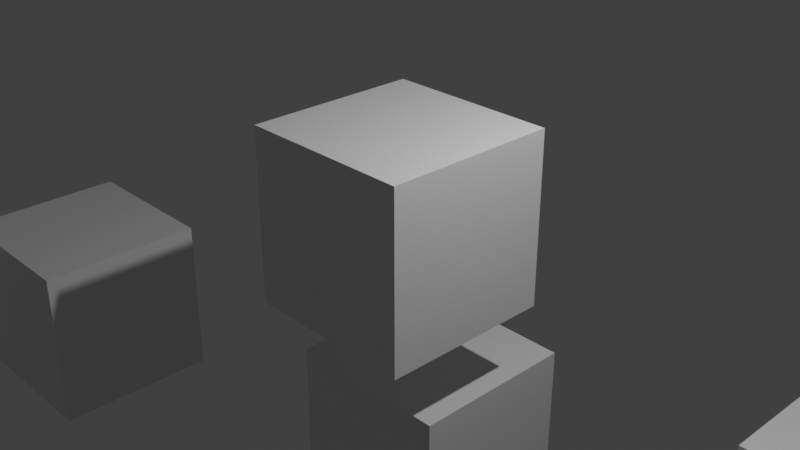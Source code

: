 # Source: variantmergetest.blend  (saved by Blender 3.6.13; exported with 4.5.12 LTS)
import bpy
from mathutils import Matrix  # noqa: F401  (used for matrix-valued properties, if any)

bpy.ops.wm.read_factory_settings(use_empty=True)
scene = bpy.context.scene
scene.name = 'Scene'

# ---- collections
col_collection = bpy.data.collections.new('Collection'); scene.collection.children.link(col_collection)

# ---- materials (node trees are filled in below, after node groups)
mat_material = bpy.data.materials.new('Material')
mat_material.alpha_threshold = 0.0
mat_material.use_transparent_shadow = False
mat_material.line_color = (0.0, 0.0, 0.0, 1.0)

# ---- material node trees
mat_material.use_nodes = True; mat_material.node_tree.nodes.clear()
_N = mat_material.node_tree.nodes; _L = mat_material.node_tree.links
n0 = _N.new('ShaderNodeOutputMaterial'); n0.name = 'Material Output'; n0.location = (300, 300)
n1 = _N.new('ShaderNodeBsdfPrincipled'); n1.name = 'Principled BSDF'; n1.location = (10, 300)
n1.distribution = 'GGX'
n1.subsurface_method = 'BURLEY'
n1.inputs[2].default_value = 0.4
n1.inputs[3].default_value = 1.45
n1.inputs[27].default_value = (0.0, 0.0, 0.0, 1.0)
n1.inputs[28].default_value = 1.0
_L.new(n1.outputs[0], n0.inputs[0])
n0.is_active_output = True

# ---- world
world_world = bpy.data.worlds.new('World'); scene.world = world_world
world_world.use_nodes = True; world_world.node_tree.nodes.clear()
_N = world_world.node_tree.nodes; _L = world_world.node_tree.links
n0 = _N.new('ShaderNodeOutputWorld'); n0.name = 'World Output'; n0.location = (300, 300)
n1 = _N.new('ShaderNodeBackground'); n1.name = 'Background'; n1.location = (10, 300)
n1.inputs[0].default_value = (0.05088, 0.05088, 0.05088, 1.0)
_L.new(n1.outputs[0], n0.inputs[0])
n0.is_active_output = True
world_world.color = (0.05088, 0.05088, 0.05088)
world_world.use_sun_shadow = False
world_world.sun_shadow_jitter_overblur = 0.0

# ---- cameras
cam_camera = bpy.data.cameras.new('Camera')
cam_camera.clip_end = 100.0
cam_camera.ortho_scale = 7.314

# ---- lights
light_light = bpy.data.lights.new('Light', 'POINT')
light_light.transmission_factor = 0.0
light_light.energy = 1000.0
light_light.shadow_soft_size = 0.1
light_light.shadow_maximum_resolution = 0.006
light_light.use_absolute_resolution = True

# ---- meshes
me_cube = bpy.data.meshes.new('Cube')
me_cube.from_pydata([(1.0, 1.0, 1.0), (1.0, 1.0, -1.0), (1.0, -1.0, 1.0), (1.0, -1.0, -1.0), (-1.0, 1.0, 1.0), (-1.0, 1.0, -1.0), (-1.0, -1.0, 1.0), (-1.0, -1.0, -1.0)], [], [(0, 4, 6, 2), (3, 2, 6, 7), (7, 6, 4, 5), (5, 1, 3, 7), (1, 0, 2, 3), (5, 4, 0, 1)])
_uv = me_cube.uv_layers.new(name='UVMap')
_uv.uv.foreach_set('vector', [0.625, 0.5, 0.875, 0.5, 0.875, 0.75, 0.625, 0.75, 0.375, 0.75, 0.625, 0.75, 0.625, 1.0, 0.375, 1.0, 0.375, 0.0, 0.625, 0.0, 0.625, 0.25, 0.375, 0.25, 0.125, 0.5, 0.375, 0.5, 0.375, 0.75, 0.125, 0.75, 0.375, 0.5, 0.625, 0.5, 0.625, 0.75, 0.375, 0.75, 0.375, 0.25, 0.625, 0.25, 0.625, 0.5, 0.375, 0.5])
me_cube.materials.append(mat_material)
me_cube.use_remesh_preserve_volume = False
me_cube.use_remesh_preserve_attributes = False
me_cube.use_mirror_vertex_groups = False
me_cube.update()
me_cube_001 = bpy.data.meshes.new('Cube.001')
me_cube_001.from_pydata([(1.0, 1.0, 1.0), (1.0, 1.0, -1.0), (1.0, -1.0, 1.0), (1.0, -1.0, -1.0), (-1.0, 1.0, 1.0), (-1.0, 1.0, -1.0), (-1.0, -1.0, 1.0), (-1.0, -1.0, -1.0)], [], [(0, 4, 6, 2), (3, 2, 6, 7), (7, 6, 4, 5), (5, 1, 3, 7), (1, 0, 2, 3), (5, 4, 0, 1)])
_uv = me_cube_001.uv_layers.new(name='UVMap')
_uv.uv.foreach_set('vector', [0.625, 0.5, 0.875, 0.5, 0.875, 0.75, 0.625, 0.75, 0.375, 0.75, 0.625, 0.75, 0.625, 1.0, 0.375, 1.0, 0.375, 0.0, 0.625, 0.0, 0.625, 0.25, 0.375, 0.25, 0.125, 0.5, 0.375, 0.5, 0.375, 0.75, 0.125, 0.75, 0.375, 0.5, 0.625, 0.5, 0.625, 0.75, 0.375, 0.75, 0.375, 0.25, 0.625, 0.25, 0.625, 0.5, 0.375, 0.5])
me_cube_001.materials.append(mat_material)
me_cube_001.use_remesh_preserve_volume = False
me_cube_001.use_remesh_preserve_attributes = False
me_cube_001.use_mirror_vertex_groups = False
me_cube_001.update()
me_cube_002 = bpy.data.meshes.new('Cube.002')
me_cube_002.from_pydata([(1.0, 1.0, 1.0), (1.0, 1.0, -1.0), (1.0, -1.0, 1.0), (1.0, -1.0, -1.0), (-1.0, 1.0, 1.0), (-1.0, 1.0, -1.0), (-1.0, -1.0, 1.0), (-1.0, -1.0, -1.0)], [], [(0, 4, 6, 2), (3, 2, 6, 7), (7, 6, 4, 5), (5, 1, 3, 7), (1, 0, 2, 3), (5, 4, 0, 1)])
_uv = me_cube_002.uv_layers.new(name='UVMap')
_uv.uv.foreach_set('vector', [0.625, 0.5, 0.875, 0.5, 0.875, 0.75, 0.625, 0.75, 0.375, 0.75, 0.625, 0.75, 0.625, 1.0, 0.375, 1.0, 0.375, 0.0, 0.625, 0.0, 0.625, 0.25, 0.375, 0.25, 0.125, 0.5, 0.375, 0.5, 0.375, 0.75, 0.125, 0.75, 0.375, 0.5, 0.625, 0.5, 0.625, 0.75, 0.375, 0.75, 0.375, 0.25, 0.625, 0.25, 0.625, 0.5, 0.375, 0.5])
me_cube_002.materials.append(mat_material)
me_cube_002.use_remesh_preserve_volume = False
me_cube_002.use_remesh_preserve_attributes = False
me_cube_002.use_mirror_vertex_groups = False
me_cube_002.update()
me_cube_003 = bpy.data.meshes.new('Cube.003')
me_cube_003.from_pydata([(1.0, 1.0, 1.0), (1.0, 1.0, -1.0), (1.0, -1.0, 1.0), (1.0, -1.0, -1.0), (-1.0, 1.0, 1.0), (-1.0, 1.0, -1.0), (-1.0, -1.0, 1.0), (-1.0, -1.0, -1.0)], [], [(0, 4, 6, 2), (3, 2, 6, 7), (7, 6, 4, 5), (5, 1, 3, 7), (1, 0, 2, 3), (5, 4, 0, 1)])
_uv = me_cube_003.uv_layers.new(name='UVMap')
_uv.uv.foreach_set('vector', [0.625, 0.5, 0.875, 0.5, 0.875, 0.75, 0.625, 0.75, 0.375, 0.75, 0.625, 0.75, 0.625, 1.0, 0.375, 1.0, 0.375, 0.0, 0.625, 0.0, 0.625, 0.25, 0.375, 0.25, 0.125, 0.5, 0.375, 0.5, 0.375, 0.75, 0.125, 0.75, 0.375, 0.5, 0.625, 0.5, 0.625, 0.75, 0.375, 0.75, 0.375, 0.25, 0.625, 0.25, 0.625, 0.5, 0.375, 0.5])
me_cube_003.materials.append(mat_material)
me_cube_003.use_remesh_preserve_volume = False
me_cube_003.use_remesh_preserve_attributes = False
me_cube_003.use_mirror_vertex_groups = False
me_cube_003.update()
me_cube_004 = bpy.data.meshes.new('Cube.004')
me_cube_004.from_pydata([(1.0, 1.0, 1.0), (1.0, 1.0, -1.0), (1.0, -1.0, 1.0), (1.0, -1.0, -1.0), (-1.0, 1.0, 1.0), (-1.0, 1.0, -1.0), (-1.0, -1.0, 1.0), (-1.0, -1.0, -1.0)], [], [(0, 4, 6, 2), (3, 2, 6, 7), (7, 6, 4, 5), (5, 1, 3, 7), (1, 0, 2, 3), (5, 4, 0, 1)])
_uv = me_cube_004.uv_layers.new(name='UVMap')
_uv.uv.foreach_set('vector', [0.625, 0.5, 0.875, 0.5, 0.875, 0.75, 0.625, 0.75, 0.375, 0.75, 0.625, 0.75, 0.625, 1.0, 0.375, 1.0, 0.375, 0.0, 0.625, 0.0, 0.625, 0.25, 0.375, 0.25, 0.125, 0.5, 0.375, 0.5, 0.375, 0.75, 0.125, 0.75, 0.375, 0.5, 0.625, 0.5, 0.625, 0.75, 0.375, 0.75, 0.375, 0.25, 0.625, 0.25, 0.625, 0.5, 0.375, 0.5])
me_cube_004.materials.append(mat_material)
me_cube_004.use_remesh_preserve_volume = False
me_cube_004.use_remesh_preserve_attributes = False
me_cube_004.use_mirror_vertex_groups = False
me_cube_004.update()

# ---- objects
ob_cube = bpy.data.objects.new('Cube', me_cube)
ob_light = bpy.data.objects.new('Light', light_light)
ob_camera = bpy.data.objects.new('Camera', cam_camera)
ob_cube_001 = bpy.data.objects.new('Cube.001', me_cube_001)
ob_cube_002 = bpy.data.objects.new('Cube.002', me_cube_002)
ob_variant1 = bpy.data.objects.new('Variant1', me_cube_003)
ob_variant2 = bpy.data.objects.new('Variant2', me_cube_004)

# ---- transforms, parenting, visibility, modifiers, constraints
ob_cube.location = (0.0, 0.0, 0.0)
ob_cube.lock_rotations_4d = False
ob_cube.empty_display_type = 'ARROWS'
ob_cube.lineart.crease_threshold = 0.0
ob_light.location = (4.076, 1.005, 5.904)
ob_light.rotation_euler = (0.6503, 0.05522, 1.866)
ob_light.lock_rotations_4d = False
ob_light.empty_display_type = 'ARROWS'
ob_light.color = (0.0, 0.0, 0.0, 0.0)
ob_light.lineart.crease_threshold = 0.0
ob_camera.location = (7.359, -6.926, 4.958)
ob_camera.rotation_euler = (1.109, 0.0, 0.8149)
ob_camera.lock_rotations_4d = False
ob_camera.empty_display_type = 'ARROWS'
ob_camera.color = (0.0, 0.0, 0.0, 0.0)
ob_camera.display_type = 'WIRE'
ob_camera.lineart.crease_threshold = 0.0
ob_cube_001.parent = ob_cube
ob_cube_001.location = (-0.1844, 0.6597, -2.965)
ob_cube_001.lock_rotations_4d = False
ob_cube_001.empty_display_type = 'ARROWS'
ob_cube_001.lineart.crease_threshold = 0.0
ob_cube_002.parent = ob_cube
ob_cube_002.location = (4.039, 2.931, -3.16)
ob_cube_002.lock_rotations_4d = False
ob_cube_002.empty_display_type = 'ARROWS'
ob_cube_002.lineart.crease_threshold = 0.0
ob_variant1.parent = ob_cube
ob_variant1.location = (-4.687, -1.175, -2.394)
ob_variant1.lock_rotations_4d = False
ob_variant1.empty_display_type = 'ARROWS'
ob_variant1.lineart.crease_threshold = 0.0
ob_variant2.parent = ob_cube
ob_variant2.location = (-8.055, -2.552, -1.888)
ob_variant2.lock_rotations_4d = False
ob_variant2.empty_display_type = 'ARROWS'
ob_variant2.lineart.crease_threshold = 0.0

# ---- collection membership
col_collection.objects.link(ob_cube)
col_collection.objects.link(ob_light)
col_collection.objects.link(ob_camera)
col_collection.objects.link(ob_cube_001)
col_collection.objects.link(ob_cube_002)
col_collection.objects.link(ob_variant1)
col_collection.objects.link(ob_variant2)

# ---- scene / render settings (as saved in the file)
scene.camera = ob_camera
scene.frame_start = 1; scene.frame_end = 250; scene.frame_set(1)
scene.render.engine = 'BLENDER_EEVEE_NEXT'
scene.cycles.use_denoising = False
scene.cycles.sampling_pattern = 'TABULATED_SOBOL'
scene.view_settings.view_transform = 'Standard'
bpy.context.view_layer.update()
